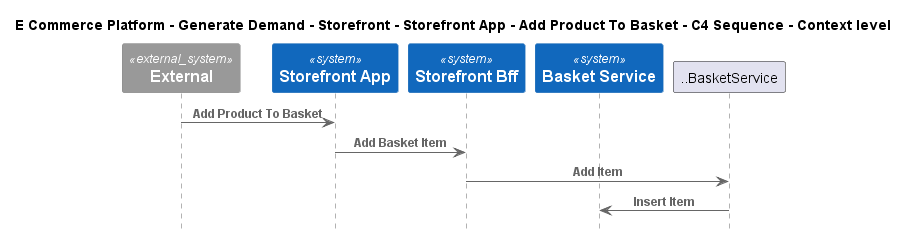

The diagram above was rendered by PlantUML. Its source (embedded in the PNG):
@startuml
!include ..\..\..\..\..\..\..\.c4s\C4_Sequence.puml

title E Commerce Platform - Generate Demand - Storefront - Storefront App - Add Product To Basket - C4 Sequence - Context level

System_Ext(C4InterFlow.SoftwareSystems.ExternalSystem, "External", "")
System(ECommercePlatform.GenerateDemand.Storefront.SoftwareSystems.StorefrontApp, "Storefront App", "")
System(ECommercePlatform.GenerateDemand.Storefront.SoftwareSystems.StorefrontBff, "Storefront Bff", "")
System(ECommercePlatform.GenerateDemand.Basket.SoftwareSystems.BasketService, "Basket Service", "")

Rel(C4InterFlow.SoftwareSystems.ExternalSystem, ECommercePlatform.GenerateDemand.Storefront.SoftwareSystems.StorefrontApp, "Add Product To Basket")
Rel(ECommercePlatform.GenerateDemand.Storefront.SoftwareSystems.StorefrontApp, ECommercePlatform.GenerateDemand.Storefront.SoftwareSystems.StorefrontBff, "Add Basket Item")
Rel(ECommercePlatform.GenerateDemand.Storefront.SoftwareSystems.StorefrontBff, ..BasketService, "Add Item")
Rel(..BasketService, ECommercePlatform.GenerateDemand.Basket.SoftwareSystems.BasketService, "Insert Item")


@enduml